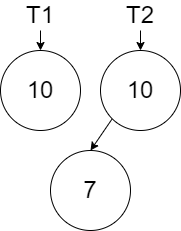

The diagram above was exported from draw.io. Its source (the exported page's mxGraphModel, read from the mxfile embedded in the PNG):
<mxGraphModel dx="1422" dy="865" grid="1" gridSize="10" guides="1" tooltips="1" connect="1" arrows="1" fold="1" page="1" pageScale="1" pageWidth="850" pageHeight="1100" math="0" shadow="0">
  <root>
    <mxCell id="0" />
    <mxCell id="1" parent="0" />
    <mxCell id="BHugxAxkhT6bDsKQ8gAe-1" value="&lt;font style=&quot;font-size: 24px&quot;&gt;10&lt;/font&gt;" style="ellipse;whiteSpace=wrap;html=1;aspect=fixed;" vertex="1" parent="1">
      <mxGeometry x="40" y="80" width="80" height="80" as="geometry" />
    </mxCell>
    <mxCell id="BHugxAxkhT6bDsKQ8gAe-3" style="edgeStyle=orthogonalEdgeStyle;rounded=0;orthogonalLoop=1;jettySize=auto;html=1;exitX=0.5;exitY=1;exitDx=0;exitDy=0;entryX=0.5;entryY=0;entryDx=0;entryDy=0;fontSize=24;" edge="1" parent="1" source="BHugxAxkhT6bDsKQ8gAe-2" target="BHugxAxkhT6bDsKQ8gAe-1">
      <mxGeometry relative="1" as="geometry" />
    </mxCell>
    <mxCell id="BHugxAxkhT6bDsKQ8gAe-2" value="T1" style="text;html=1;strokeColor=none;fillColor=none;align=center;verticalAlign=middle;whiteSpace=wrap;rounded=0;fontSize=24;" vertex="1" parent="1">
      <mxGeometry x="50" y="30" width="60" height="30" as="geometry" />
    </mxCell>
    <mxCell id="BHugxAxkhT6bDsKQ8gAe-10" style="edgeStyle=none;rounded=0;orthogonalLoop=1;jettySize=auto;html=1;exitX=0;exitY=1;exitDx=0;exitDy=0;entryX=0.5;entryY=0;entryDx=0;entryDy=0;fontSize=24;" edge="1" parent="1" source="BHugxAxkhT6bDsKQ8gAe-4" target="BHugxAxkhT6bDsKQ8gAe-7">
      <mxGeometry relative="1" as="geometry" />
    </mxCell>
    <mxCell id="BHugxAxkhT6bDsKQ8gAe-4" value="&lt;font style=&quot;font-size: 24px&quot;&gt;10&lt;/font&gt;" style="ellipse;whiteSpace=wrap;html=1;aspect=fixed;" vertex="1" parent="1">
      <mxGeometry x="140" y="80" width="80" height="80" as="geometry" />
    </mxCell>
    <mxCell id="BHugxAxkhT6bDsKQ8gAe-5" style="edgeStyle=orthogonalEdgeStyle;rounded=0;orthogonalLoop=1;jettySize=auto;html=1;exitX=0.5;exitY=1;exitDx=0;exitDy=0;entryX=0.5;entryY=0;entryDx=0;entryDy=0;fontSize=24;" edge="1" parent="1" source="BHugxAxkhT6bDsKQ8gAe-6" target="BHugxAxkhT6bDsKQ8gAe-4">
      <mxGeometry relative="1" as="geometry" />
    </mxCell>
    <mxCell id="BHugxAxkhT6bDsKQ8gAe-6" value="T2" style="text;html=1;strokeColor=none;fillColor=none;align=center;verticalAlign=middle;whiteSpace=wrap;rounded=0;fontSize=24;" vertex="1" parent="1">
      <mxGeometry x="150" y="30" width="60" height="30" as="geometry" />
    </mxCell>
    <mxCell id="BHugxAxkhT6bDsKQ8gAe-7" value="&lt;font style=&quot;font-size: 24px&quot;&gt;7&lt;/font&gt;" style="ellipse;whiteSpace=wrap;html=1;aspect=fixed;" vertex="1" parent="1">
      <mxGeometry x="90" y="180" width="80" height="80" as="geometry" />
    </mxCell>
  </root>
</mxGraphModel>